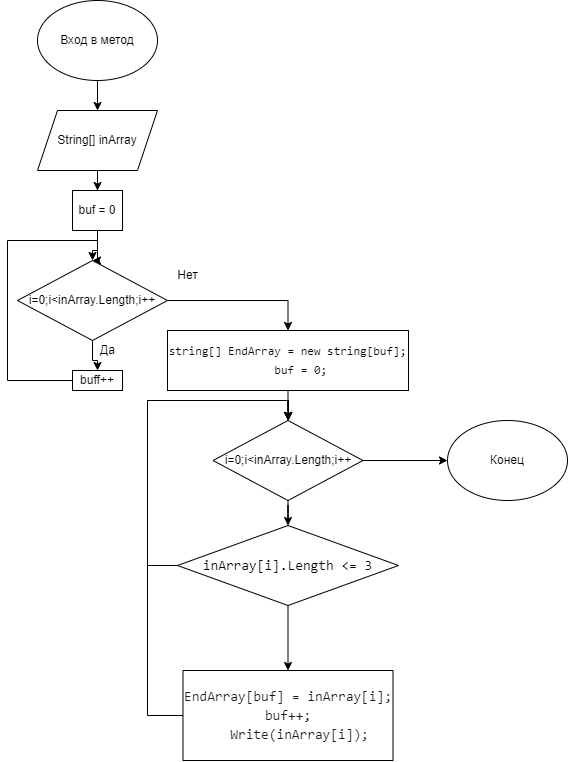

The diagram above was exported from draw.io. Its source (the exported page's mxGraphModel, read from the mxfile embedded in the PNG):
<mxGraphModel dx="383" dy="579" grid="1" gridSize="10" guides="1" tooltips="1" connect="1" arrows="1" fold="1" page="1" pageScale="1" pageWidth="827" pageHeight="1169" math="0" shadow="0">
  <root>
    <mxCell id="0" />
    <mxCell id="1" parent="0" />
    <mxCell id="eEQJsmevOpEVx11onQA9-5" style="edgeStyle=orthogonalEdgeStyle;rounded=0;orthogonalLoop=1;jettySize=auto;html=1;" edge="1" parent="1" source="eEQJsmevOpEVx11onQA9-1" target="eEQJsmevOpEVx11onQA9-2">
      <mxGeometry relative="1" as="geometry" />
    </mxCell>
    <mxCell id="eEQJsmevOpEVx11onQA9-1" value="Вход в метод" style="ellipse;whiteSpace=wrap;html=1;" vertex="1" parent="1">
      <mxGeometry x="160" y="20" width="120" height="80" as="geometry" />
    </mxCell>
    <mxCell id="eEQJsmevOpEVx11onQA9-4" style="edgeStyle=orthogonalEdgeStyle;rounded=0;orthogonalLoop=1;jettySize=auto;html=1;entryX=0.5;entryY=0;entryDx=0;entryDy=0;" edge="1" parent="1" source="eEQJsmevOpEVx11onQA9-2" target="eEQJsmevOpEVx11onQA9-3">
      <mxGeometry relative="1" as="geometry" />
    </mxCell>
    <mxCell id="eEQJsmevOpEVx11onQA9-2" value="String[] inArray" style="shape=parallelogram;perimeter=parallelogramPerimeter;whiteSpace=wrap;html=1;fixedSize=1;" vertex="1" parent="1">
      <mxGeometry x="160" y="130" width="120" height="60" as="geometry" />
    </mxCell>
    <mxCell id="eEQJsmevOpEVx11onQA9-10" style="edgeStyle=orthogonalEdgeStyle;rounded=0;orthogonalLoop=1;jettySize=auto;html=1;entryX=0.5;entryY=0;entryDx=0;entryDy=0;" edge="1" parent="1" source="eEQJsmevOpEVx11onQA9-3" target="eEQJsmevOpEVx11onQA9-6">
      <mxGeometry relative="1" as="geometry" />
    </mxCell>
    <mxCell id="eEQJsmevOpEVx11onQA9-3" value="buf = 0&lt;br&gt;" style="rounded=0;whiteSpace=wrap;html=1;" vertex="1" parent="1">
      <mxGeometry x="195" y="210" width="50" height="40" as="geometry" />
    </mxCell>
    <mxCell id="eEQJsmevOpEVx11onQA9-9" style="edgeStyle=orthogonalEdgeStyle;rounded=0;orthogonalLoop=1;jettySize=auto;html=1;entryX=0.5;entryY=0;entryDx=0;entryDy=0;" edge="1" parent="1" source="eEQJsmevOpEVx11onQA9-6" target="eEQJsmevOpEVx11onQA9-7">
      <mxGeometry relative="1" as="geometry" />
    </mxCell>
    <mxCell id="eEQJsmevOpEVx11onQA9-19" style="edgeStyle=orthogonalEdgeStyle;rounded=0;orthogonalLoop=1;jettySize=auto;html=1;entryX=0.5;entryY=0;entryDx=0;entryDy=0;fontSize=12;fontColor=#000000;" edge="1" parent="1" source="eEQJsmevOpEVx11onQA9-6" target="eEQJsmevOpEVx11onQA9-13">
      <mxGeometry relative="1" as="geometry">
        <Array as="points">
          <mxPoint x="411" y="320" />
        </Array>
      </mxGeometry>
    </mxCell>
    <mxCell id="eEQJsmevOpEVx11onQA9-6" value="i=0;i&amp;lt;inArray.Length;i++" style="rhombus;whiteSpace=wrap;html=1;" vertex="1" parent="1">
      <mxGeometry x="140" y="280" width="150" height="80" as="geometry" />
    </mxCell>
    <mxCell id="eEQJsmevOpEVx11onQA9-8" style="edgeStyle=orthogonalEdgeStyle;rounded=0;orthogonalLoop=1;jettySize=auto;html=1;entryX=0.5;entryY=0;entryDx=0;entryDy=0;exitX=0;exitY=0.5;exitDx=0;exitDy=0;" edge="1" parent="1" source="eEQJsmevOpEVx11onQA9-7" target="eEQJsmevOpEVx11onQA9-6">
      <mxGeometry relative="1" as="geometry">
        <Array as="points">
          <mxPoint x="195" y="400" />
          <mxPoint x="130" y="400" />
          <mxPoint x="130" y="260" />
          <mxPoint x="220" y="260" />
        </Array>
      </mxGeometry>
    </mxCell>
    <mxCell id="eEQJsmevOpEVx11onQA9-7" value="buff++" style="rounded=0;whiteSpace=wrap;html=1;" vertex="1" parent="1">
      <mxGeometry x="195" y="390" width="50" height="20" as="geometry" />
    </mxCell>
    <mxCell id="eEQJsmevOpEVx11onQA9-11" value="Да" style="text;html=1;align=center;verticalAlign=middle;resizable=0;points=[];autosize=1;strokeColor=none;fillColor=none;" vertex="1" parent="1">
      <mxGeometry x="210" y="355" width="40" height="30" as="geometry" />
    </mxCell>
    <mxCell id="eEQJsmevOpEVx11onQA9-12" value="Нет" style="text;html=1;align=center;verticalAlign=middle;resizable=0;points=[];autosize=1;strokeColor=none;fillColor=none;" vertex="1" parent="1">
      <mxGeometry x="290" y="280" width="40" height="30" as="geometry" />
    </mxCell>
    <mxCell id="eEQJsmevOpEVx11onQA9-25" style="edgeStyle=orthogonalEdgeStyle;rounded=0;orthogonalLoop=1;jettySize=auto;html=1;fontSize=12;fontColor=#000000;" edge="1" parent="1" source="eEQJsmevOpEVx11onQA9-13" target="eEQJsmevOpEVx11onQA9-22">
      <mxGeometry relative="1" as="geometry" />
    </mxCell>
    <mxCell id="eEQJsmevOpEVx11onQA9-13" value="&lt;div style=&quot;font-family: Consolas, &amp;quot;Courier New&amp;quot;, monospace; line-height: 19px;&quot;&gt;&lt;div style=&quot;&quot;&gt;string[] EndArray = new string[buf];&lt;/div&gt;&lt;div style=&quot;&quot;&gt;&amp;nbsp; &amp;nbsp; buf = 0;&lt;/div&gt;&lt;/div&gt;" style="rounded=0;whiteSpace=wrap;html=1;" vertex="1" parent="1">
      <mxGeometry x="290" y="350" width="241" height="60" as="geometry" />
    </mxCell>
    <mxCell id="eEQJsmevOpEVx11onQA9-26" style="edgeStyle=orthogonalEdgeStyle;rounded=0;orthogonalLoop=1;jettySize=auto;html=1;entryX=0.5;entryY=0;entryDx=0;entryDy=0;fontSize=12;fontColor=#000000;" edge="1" parent="1" source="eEQJsmevOpEVx11onQA9-22" target="eEQJsmevOpEVx11onQA9-23">
      <mxGeometry relative="1" as="geometry" />
    </mxCell>
    <mxCell id="eEQJsmevOpEVx11onQA9-28" style="edgeStyle=orthogonalEdgeStyle;rounded=0;orthogonalLoop=1;jettySize=auto;html=1;fontSize=12;fontColor=#000000;" edge="1" parent="1" source="eEQJsmevOpEVx11onQA9-22" target="eEQJsmevOpEVx11onQA9-27">
      <mxGeometry relative="1" as="geometry" />
    </mxCell>
    <mxCell id="eEQJsmevOpEVx11onQA9-22" value="i=0;i&amp;lt;inArray.Length;i++" style="rhombus;whiteSpace=wrap;html=1;" vertex="1" parent="1">
      <mxGeometry x="335.5" y="440" width="150" height="80" as="geometry" />
    </mxCell>
    <mxCell id="eEQJsmevOpEVx11onQA9-24" style="edgeStyle=orthogonalEdgeStyle;rounded=0;orthogonalLoop=1;jettySize=auto;html=1;entryX=0.5;entryY=0;entryDx=0;entryDy=0;fontSize=12;fontColor=#000000;exitX=0;exitY=0.5;exitDx=0;exitDy=0;" edge="1" parent="1" source="eEQJsmevOpEVx11onQA9-23" target="eEQJsmevOpEVx11onQA9-22">
      <mxGeometry relative="1" as="geometry">
        <Array as="points">
          <mxPoint x="270" y="585" />
          <mxPoint x="270" y="420" />
          <mxPoint x="411" y="420" />
          <mxPoint x="411" y="440" />
        </Array>
      </mxGeometry>
    </mxCell>
    <mxCell id="eEQJsmevOpEVx11onQA9-32" style="edgeStyle=orthogonalEdgeStyle;rounded=0;orthogonalLoop=1;jettySize=auto;html=1;entryX=0.5;entryY=0;entryDx=0;entryDy=0;fontSize=12;fontColor=#000000;" edge="1" parent="1" source="eEQJsmevOpEVx11onQA9-23" target="eEQJsmevOpEVx11onQA9-31">
      <mxGeometry relative="1" as="geometry" />
    </mxCell>
    <mxCell id="eEQJsmevOpEVx11onQA9-23" value="&lt;div style=&quot;font-family: Consolas, &amp;quot;Courier New&amp;quot;, monospace; font-size: 14px; line-height: 19px;&quot;&gt;&lt;span style=&quot;background-color: rgb(255, 255, 255);&quot;&gt;inArray[i].Length &amp;lt;= 3&lt;/span&gt;&lt;/div&gt;" style="rhombus;whiteSpace=wrap;html=1;" vertex="1" parent="1">
      <mxGeometry x="300" y="545" width="221" height="80" as="geometry" />
    </mxCell>
    <mxCell id="eEQJsmevOpEVx11onQA9-27" value="Конец" style="ellipse;whiteSpace=wrap;html=1;labelBackgroundColor=#FFFFFF;fontSize=12;fontColor=#000000;" vertex="1" parent="1">
      <mxGeometry x="570" y="440" width="120" height="80" as="geometry" />
    </mxCell>
    <mxCell id="eEQJsmevOpEVx11onQA9-35" style="edgeStyle=orthogonalEdgeStyle;rounded=0;orthogonalLoop=1;jettySize=auto;html=1;entryX=0.5;entryY=0;entryDx=0;entryDy=0;fontSize=12;fontColor=#1A1A1A;" edge="1" parent="1" source="eEQJsmevOpEVx11onQA9-31" target="eEQJsmevOpEVx11onQA9-22">
      <mxGeometry relative="1" as="geometry">
        <Array as="points">
          <mxPoint x="270" y="735" />
          <mxPoint x="270" y="420" />
          <mxPoint x="411" y="420" />
        </Array>
      </mxGeometry>
    </mxCell>
    <mxCell id="eEQJsmevOpEVx11onQA9-31" value="&lt;div style=&quot;font-family: Consolas, &amp;quot;Courier New&amp;quot;, monospace; font-size: 14px; line-height: 19px;&quot;&gt;&lt;div style=&quot;&quot;&gt;&lt;span style=&quot;background-color: rgb(255, 255, 255);&quot;&gt;&lt;font color=&quot;#1a1a1a&quot;&gt;EndArray[buf] = inArray[i];&lt;/font&gt;&lt;/span&gt;&lt;/div&gt;&lt;div style=&quot;&quot;&gt;&lt;span style=&quot;color: rgb(26, 26, 26);&quot;&gt;buf++;&lt;/span&gt;&lt;/div&gt;&lt;div style=&quot;&quot;&gt;&lt;span style=&quot;background-color: rgb(255, 255, 255);&quot;&gt;&lt;font color=&quot;#1a1a1a&quot;&gt;&amp;nbsp; &amp;nbsp;Write(inArray[i]);&lt;/font&gt;&lt;/span&gt;&lt;/div&gt;&lt;/div&gt;" style="rounded=0;whiteSpace=wrap;html=1;labelBackgroundColor=#FFFFFF;fontSize=12;fontColor=#000000;" vertex="1" parent="1">
      <mxGeometry x="305.5" y="690" width="210" height="90" as="geometry" />
    </mxCell>
  </root>
</mxGraphModel>